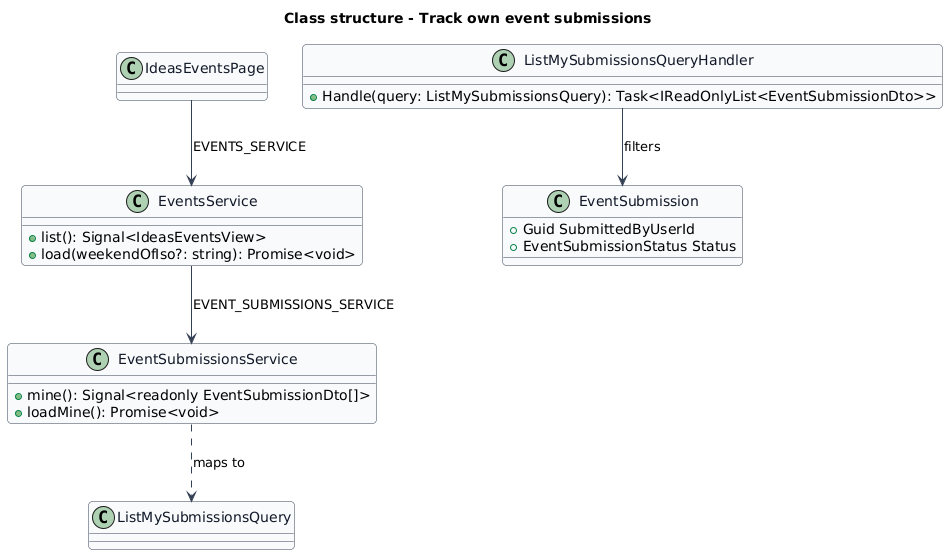

The diagram above was rendered by PlantUML. Its source (embedded in the PNG):
@startuml
skinparam backgroundColor #FFFFFF
skinparam shadowing false
skinparam roundcorner 8
skinparam defaultFontName Arial
skinparam ArrowColor #344054
skinparam class {
  BorderColor #344054
  FontColor #101828
  BackgroundColor #F9FAFB
}
title Class structure - Track own event submissions

class IdeasEventsPage
class EventsService {
  +list(): Signal<IdeasEventsView>
  +load(weekendOfIso?: string): Promise<void>
}
class EventSubmissionsService {
  +mine(): Signal<readonly EventSubmissionDto[]>
  +loadMine(): Promise<void>
}
class ListMySubmissionsQuery {
}
class ListMySubmissionsQueryHandler {
  +Handle(query: ListMySubmissionsQuery): Task<IReadOnlyList<EventSubmissionDto>>
}
class EventSubmission {
  +Guid SubmittedByUserId
  +EventSubmissionStatus Status
}
IdeasEventsPage --> EventsService : EVENTS_SERVICE
EventsService --> EventSubmissionsService : EVENT_SUBMISSIONS_SERVICE
EventSubmissionsService ..> ListMySubmissionsQuery : maps to
ListMySubmissionsQueryHandler --> EventSubmission : filters
@enduml